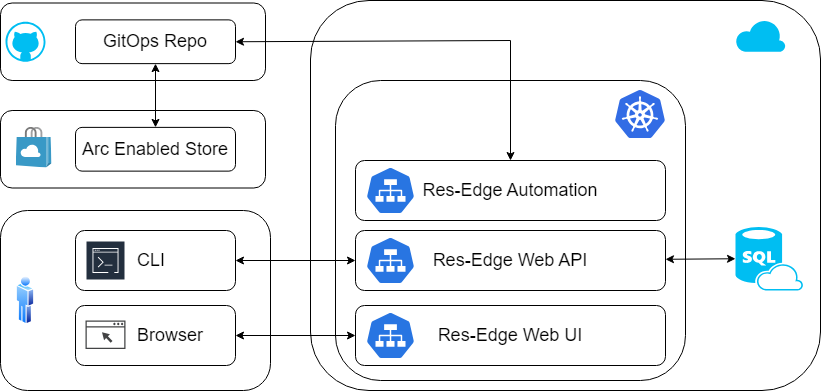

The diagram above was exported from draw.io. Its source (the exported page's mxGraphModel, read from the mxfile embedded in the PNG):
<mxGraphModel dx="905" dy="803" grid="1" gridSize="10" guides="1" tooltips="1" connect="1" arrows="1" fold="1" page="0" pageScale="1" pageWidth="850" pageHeight="1100" background="none" math="0" shadow="0">
  <root>
    <mxCell id="0" />
    <mxCell id="1" parent="0" />
    <mxCell id="3kOgJL1zTOjElAq58ULS-20" value="" style="rounded=1;whiteSpace=wrap;html=1;fontSize=18;align=left;verticalAlign=top;spacingLeft=60;spacingTop=24;" parent="1" vertex="1">
      <mxGeometry x="15" y="230" width="270" height="180" as="geometry" />
    </mxCell>
    <mxCell id="3kOgJL1zTOjElAq58ULS-1" value="&lt;h1 style=&quot;font-size: 24px;&quot;&gt;&lt;br&gt;&lt;/h1&gt;" style="rounded=1;whiteSpace=wrap;html=1;align=left;verticalAlign=top;fontSize=24;spacingLeft=90;" parent="1" vertex="1">
      <mxGeometry x="325" y="20" width="510" height="390" as="geometry" />
    </mxCell>
    <mxCell id="3kOgJL1zTOjElAq58ULS-2" value="" style="verticalLabelPosition=bottom;html=1;verticalAlign=top;align=center;strokeColor=none;fillColor=#00BEF2;shape=mxgraph.azure.sql_database_sql_azure;" parent="1" vertex="1">
      <mxGeometry x="750" y="246.5" width="67.5" height="63.5" as="geometry" />
    </mxCell>
    <mxCell id="3kOgJL1zTOjElAq58ULS-19" value="" style="verticalLabelPosition=bottom;html=1;verticalAlign=top;align=center;strokeColor=none;fillColor=#00BEF2;shape=mxgraph.azure.cloud;" parent="1" vertex="1">
      <mxGeometry x="750" y="38.75" width="50" height="32.5" as="geometry" />
    </mxCell>
    <mxCell id="3kOgJL1zTOjElAq58ULS-21" value="" style="image;aspect=fixed;perimeter=ellipsePerimeter;html=1;align=center;shadow=0;dashed=0;spacingTop=3;image=img/lib/active_directory/user.svg;" parent="1" vertex="1">
      <mxGeometry x="30.75" y="295" width="18.5" height="50" as="geometry" />
    </mxCell>
    <mxCell id="3kOgJL1zTOjElAq58ULS-13" value="CLI" style="rounded=1;whiteSpace=wrap;html=1;fontSize=18;fontStyle=0;verticalAlign=middle;align=left;spacingLeft=60;" parent="1" vertex="1">
      <mxGeometry x="90" y="250" width="160" height="60" as="geometry" />
    </mxCell>
    <mxCell id="3kOgJL1zTOjElAq58ULS-24" value="" style="sketch=0;outlineConnect=0;fontColor=#232F3E;gradientColor=none;strokeColor=#ffffff;fillColor=#232F3E;dashed=0;verticalLabelPosition=middle;verticalAlign=bottom;align=center;html=1;whiteSpace=wrap;fontSize=10;fontStyle=1;spacing=3;shape=mxgraph.aws4.productIcon;prIcon=mxgraph.aws4.command_line_interface;" parent="1" vertex="1">
      <mxGeometry x="100" y="260" width="40" height="40" as="geometry" />
    </mxCell>
    <mxCell id="3kOgJL1zTOjElAq58ULS-26" value="Browser" style="rounded=1;whiteSpace=wrap;html=1;fontSize=18;fontStyle=0;verticalAlign=middle;align=left;spacingLeft=60;" parent="1" vertex="1">
      <mxGeometry x="90" y="325" width="160" height="60" as="geometry" />
    </mxCell>
    <mxCell id="3kOgJL1zTOjElAq58ULS-22" value="" style="sketch=0;pointerEvents=1;shadow=0;dashed=0;html=1;strokeColor=none;fillColor=#434445;aspect=fixed;labelPosition=center;verticalLabelPosition=bottom;verticalAlign=top;align=center;outlineConnect=0;shape=mxgraph.vvd.web_browser;" parent="1" vertex="1">
      <mxGeometry x="100" y="340" width="40" height="28.4" as="geometry" />
    </mxCell>
    <mxCell id="3kOgJL1zTOjElAq58ULS-4" value="" style="rounded=1;whiteSpace=wrap;html=1;fontSize=24;verticalAlign=top;spacingTop=15;align=left;spacingLeft=90;" parent="1" vertex="1">
      <mxGeometry x="350" y="100" width="350" height="300" as="geometry" />
    </mxCell>
    <mxCell id="3kOgJL1zTOjElAq58ULS-3" value="" style="image;sketch=0;aspect=fixed;html=1;points=[];align=center;fontSize=12;image=img/lib/mscae/Kubernetes.svg;" parent="1" vertex="1">
      <mxGeometry x="630" y="110" width="50" height="48" as="geometry" />
    </mxCell>
    <mxCell id="3kOgJL1zTOjElAq58ULS-7" value="" style="group" parent="1" vertex="1" connectable="0">
      <mxGeometry x="370" y="250" width="310" height="60" as="geometry" />
    </mxCell>
    <mxCell id="3kOgJL1zTOjElAq58ULS-5" value="Res-Edge Web API" style="rounded=1;whiteSpace=wrap;html=1;fontSize=18;fontStyle=0" parent="3kOgJL1zTOjElAq58ULS-7" vertex="1">
      <mxGeometry width="310" height="60" as="geometry" />
    </mxCell>
    <mxCell id="3kOgJL1zTOjElAq58ULS-6" value="" style="sketch=0;html=1;dashed=0;whitespace=wrap;fillColor=#2875E2;strokeColor=#ffffff;points=[[0.005,0.63,0],[0.1,0.2,0],[0.9,0.2,0],[0.5,0,0],[0.995,0.63,0],[0.72,0.99,0],[0.5,1,0],[0.28,0.99,0]];verticalLabelPosition=bottom;align=center;verticalAlign=top;shape=mxgraph.kubernetes.icon;prIcon=svc" parent="3kOgJL1zTOjElAq58ULS-7" vertex="1">
      <mxGeometry x="10" y="6" width="50" height="48" as="geometry" />
    </mxCell>
    <mxCell id="3kOgJL1zTOjElAq58ULS-11" value="" style="group" parent="1" vertex="1" connectable="0">
      <mxGeometry x="370" y="325" width="310" height="60" as="geometry" />
    </mxCell>
    <mxCell id="3kOgJL1zTOjElAq58ULS-9" value="Res-Edge Web UI" style="rounded=1;whiteSpace=wrap;html=1;fontSize=18;fontStyle=0" parent="3kOgJL1zTOjElAq58ULS-11" vertex="1">
      <mxGeometry width="310" height="60" as="geometry" />
    </mxCell>
    <mxCell id="3kOgJL1zTOjElAq58ULS-10" value="" style="sketch=0;html=1;dashed=0;whitespace=wrap;fillColor=#2875E2;strokeColor=#ffffff;points=[[0.005,0.63,0],[0.1,0.2,0],[0.9,0.2,0],[0.5,0,0],[0.995,0.63,0],[0.72,0.99,0],[0.5,1,0],[0.28,0.99,0]];verticalLabelPosition=bottom;align=center;verticalAlign=top;shape=mxgraph.kubernetes.icon;prIcon=svc" parent="3kOgJL1zTOjElAq58ULS-11" vertex="1">
      <mxGeometry x="10" y="6" width="50" height="48" as="geometry" />
    </mxCell>
    <mxCell id="3kOgJL1zTOjElAq58ULS-28" value="" style="endArrow=classic;startArrow=classic;html=1;rounded=0;entryX=0;entryY=0.5;entryDx=0;entryDy=0;" parent="1" source="3kOgJL1zTOjElAq58ULS-26" target="3kOgJL1zTOjElAq58ULS-9" edge="1">
      <mxGeometry width="50" height="50" relative="1" as="geometry">
        <mxPoint x="400" y="430" as="sourcePoint" />
        <mxPoint x="450" y="380" as="targetPoint" />
      </mxGeometry>
    </mxCell>
    <mxCell id="3kOgJL1zTOjElAq58ULS-27" value="" style="endArrow=classic;startArrow=classic;html=1;rounded=0;exitX=1;exitY=0.5;exitDx=0;exitDy=0;" parent="1" source="3kOgJL1zTOjElAq58ULS-13" target="3kOgJL1zTOjElAq58ULS-5" edge="1">
      <mxGeometry width="50" height="50" relative="1" as="geometry">
        <mxPoint x="400" y="430" as="sourcePoint" />
        <mxPoint x="450" y="380" as="targetPoint" />
      </mxGeometry>
    </mxCell>
    <mxCell id="3kOgJL1zTOjElAq58ULS-15" value="" style="endArrow=classic;startArrow=classic;html=1;rounded=0;entryX=0;entryY=0.5;entryDx=0;entryDy=0;entryPerimeter=0;" parent="1" source="3kOgJL1zTOjElAq58ULS-5" target="3kOgJL1zTOjElAq58ULS-2" edge="1">
      <mxGeometry width="50" height="50" relative="1" as="geometry">
        <mxPoint x="730" y="480" as="sourcePoint" />
        <mxPoint x="780" y="430" as="targetPoint" />
      </mxGeometry>
    </mxCell>
    <mxCell id="3kOgJL1zTOjElAq58ULS-29" value="" style="rounded=1;whiteSpace=wrap;html=1;" parent="1" vertex="1">
      <mxGeometry x="15" y="22.5" width="265" height="77.5" as="geometry" />
    </mxCell>
    <mxCell id="3kOgJL1zTOjElAq58ULS-30" value="" style="verticalLabelPosition=bottom;html=1;verticalAlign=top;align=center;strokeColor=none;fillColor=#00BEF2;shape=mxgraph.azure.github_code;pointerEvents=1;" parent="1" vertex="1">
      <mxGeometry x="20" y="41.25" width="40" height="40" as="geometry" />
    </mxCell>
    <mxCell id="3kOgJL1zTOjElAq58ULS-31" value="&lt;span style=&quot;font-size: 18px;&quot;&gt;GitOps Repo&lt;/span&gt;" style="rounded=1;whiteSpace=wrap;html=1;" parent="1" vertex="1">
      <mxGeometry x="90" y="39.38" width="160" height="43.75" as="geometry" />
    </mxCell>
    <mxCell id="3kOgJL1zTOjElAq58ULS-34" value="" style="endArrow=classic;html=1;rounded=0;exitX=1;exitY=0.5;exitDx=0;exitDy=0;entryX=0.5;entryY=0;entryDx=0;entryDy=0;startArrow=classic;startFill=1;" parent="1" source="3kOgJL1zTOjElAq58ULS-31" target="4" edge="1">
      <mxGeometry width="50" height="50" relative="1" as="geometry">
        <mxPoint x="400" y="420" as="sourcePoint" />
        <mxPoint x="450" y="370" as="targetPoint" />
        <Array as="points">
          <mxPoint x="525" y="60" />
        </Array>
      </mxGeometry>
    </mxCell>
    <mxCell id="3" value="" style="group" vertex="1" connectable="0" parent="1">
      <mxGeometry x="370" y="180" width="310" height="60" as="geometry" />
    </mxCell>
    <mxCell id="4" value="Res-Edge Automation" style="rounded=1;whiteSpace=wrap;html=1;fontSize=18;fontStyle=0" vertex="1" parent="3">
      <mxGeometry width="310" height="60" as="geometry" />
    </mxCell>
    <mxCell id="5" value="" style="sketch=0;html=1;dashed=0;whitespace=wrap;fillColor=#2875E2;strokeColor=#ffffff;points=[[0.005,0.63,0],[0.1,0.2,0],[0.9,0.2,0],[0.5,0,0],[0.995,0.63,0],[0.72,0.99,0],[0.5,1,0],[0.28,0.99,0]];verticalLabelPosition=bottom;align=center;verticalAlign=top;shape=mxgraph.kubernetes.icon;prIcon=svc" vertex="1" parent="3">
      <mxGeometry x="10" y="6" width="50" height="48" as="geometry" />
    </mxCell>
    <mxCell id="7" value="" style="rounded=1;whiteSpace=wrap;html=1;" vertex="1" parent="1">
      <mxGeometry x="15" y="130" width="265" height="77.5" as="geometry" />
    </mxCell>
    <mxCell id="8" value="&lt;span style=&quot;font-size: 18px;&quot;&gt;Arc Enabled Store&lt;/span&gt;" style="rounded=1;whiteSpace=wrap;html=1;" vertex="1" parent="1">
      <mxGeometry x="90" y="146.88" width="160" height="43.75" as="geometry" />
    </mxCell>
    <mxCell id="9" value="" style="sketch=0;aspect=fixed;html=1;points=[];align=center;image;fontSize=12;image=img/lib/mscae/Store_Marketplace.svg;" vertex="1" parent="1">
      <mxGeometry x="30.75" y="146.88" width="35.75" height="40.63" as="geometry" />
    </mxCell>
    <mxCell id="10" value="" style="endArrow=classic;startArrow=classic;html=1;exitX=0.5;exitY=0;exitDx=0;exitDy=0;entryX=0.5;entryY=1;entryDx=0;entryDy=0;" edge="1" parent="1" source="8" target="3kOgJL1zTOjElAq58ULS-31">
      <mxGeometry width="50" height="50" relative="1" as="geometry">
        <mxPoint x="450" y="440" as="sourcePoint" />
        <mxPoint x="500" y="390" as="targetPoint" />
      </mxGeometry>
    </mxCell>
  </root>
</mxGraphModel>